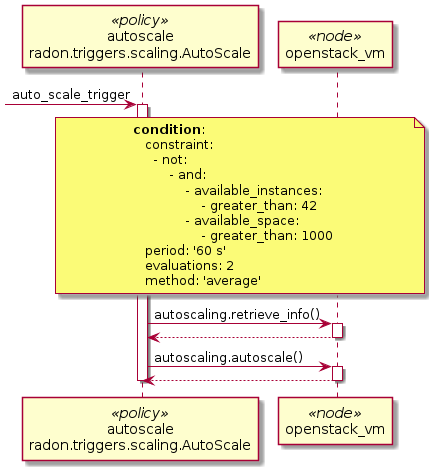

The diagram above was rendered by PlantUML. Its source (embedded in the PNG):
@startuml
participant "autoscale\nradon.triggers.scaling.AutoScale" as policy_trigger <<policy>>
participant "openstack_vm" as target <<node>>
?-> policy_trigger : auto_scale_trigger
activate policy_trigger
note over policy_trigger, target : **condition**:\n   constraint: \n     - not: \n         - and: \n             - available_instances: \n                 - greater_than: 42\n             - available_space: \n                 - greater_than: 1000\n   period: '60 s'\n   evaluations: 2\n   method: 'average'
policy_trigger -> target : autoscaling.retrieve_info()
activate target
target --> policy_trigger
deactivate target
policy_trigger -> target : autoscaling.autoscale()
activate target
target --> policy_trigger
deactivate target
deactivate policy_trigger
@enduml